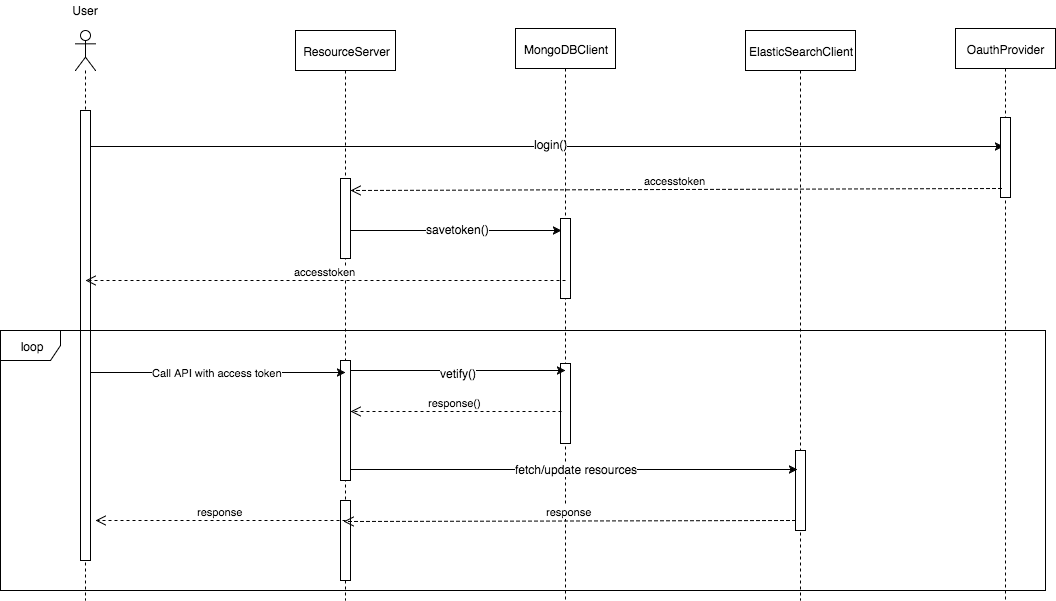

The diagram above was exported from draw.io. Its source (the exported page's mxGraphModel, read from the mxfile embedded in the PNG):
<mxGraphModel dx="1305" dy="799" grid="1" gridSize="10" guides="1" tooltips="1" connect="1" arrows="1" fold="1" page="1" pageScale="1" pageWidth="850" pageHeight="1100" background="#ffffff" math="0" shadow="0">
  <root>
    <mxCell id="0" />
    <mxCell id="1" parent="0" />
    <mxCell id="2daf60d8bb222f-8" value="" style="shape=umlLifeline;participant=umlActor;perimeter=lifelinePerimeter;whiteSpace=wrap;html=1;container=1;collapsible=0;recursiveResize=0;verticalAlign=top;spacingTop=36;labelBackgroundColor=#ffffff;outlineConnect=0;" vertex="1" parent="1">
      <mxGeometry x="100" y="120" width="20" height="570" as="geometry" />
    </mxCell>
    <mxCell id="2daf60d8bb222f-12" value="" style="html=1;points=[];perimeter=orthogonalPerimeter;" vertex="1" parent="2daf60d8bb222f-8">
      <mxGeometry x="5" y="80" width="10" height="450" as="geometry" />
    </mxCell>
    <mxCell id="2daf60d8bb222f-10" value="User" style="text;html=1;strokeColor=none;fillColor=none;align=center;verticalAlign=middle;whiteSpace=wrap;" vertex="1" parent="1">
      <mxGeometry x="90" y="90" width="40" height="20" as="geometry" />
    </mxCell>
    <mxCell id="2daf60d8bb222f-11" value="ResourceServer" style="shape=umlLifeline;perimeter=lifelinePerimeter;whiteSpace=wrap;html=1;container=1;collapsible=0;recursiveResize=0;outlineConnect=0;" vertex="1" parent="1">
      <mxGeometry x="320" y="120" width="100" height="570" as="geometry" />
    </mxCell>
    <mxCell id="2daf60d8bb222f-24" value="" style="html=1;points=[];perimeter=orthogonalPerimeter;" vertex="1" parent="2daf60d8bb222f-11">
      <mxGeometry x="45" y="148" width="10" height="80" as="geometry" />
    </mxCell>
    <mxCell id="2daf60d8bb222f-39" style="edgeStyle=none;rounded=1;html=1;jettySize=auto;orthogonalLoop=1;strokeColor=#000000;" edge="1" parent="2daf60d8bb222f-11" source="2daf60d8bb222f-33" target="2daf60d8bb222f-11">
      <mxGeometry relative="1" as="geometry" />
    </mxCell>
    <mxCell id="2daf60d8bb222f-33" value="" style="html=1;points=[];perimeter=orthogonalPerimeter;" vertex="1" parent="2daf60d8bb222f-11">
      <mxGeometry x="45" y="330" width="10" height="120" as="geometry" />
    </mxCell>
    <mxCell id="2daf60d8bb222f-43" value="" style="html=1;points=[];perimeter=orthogonalPerimeter;" vertex="1" parent="2daf60d8bb222f-11">
      <mxGeometry x="45" y="470" width="10" height="80" as="geometry" />
    </mxCell>
    <mxCell id="2daf60d8bb222f-13" style="edgeStyle=none;rounded=1;html=1;jettySize=auto;orthogonalLoop=1;strokeColor=#000000;entryX=0.325;entryY=0.363;entryPerimeter=0;" edge="1" parent="1" source="2daf60d8bb222f-12" target="2daf60d8bb222f-23">
      <mxGeometry relative="1" as="geometry">
        <mxPoint x="1020" y="238" as="targetPoint" />
      </mxGeometry>
    </mxCell>
    <mxCell id="2daf60d8bb222f-14" value="login()" style="text;html=1;resizable=0;points=[];align=center;verticalAlign=middle;labelBackgroundColor=#ffffff;" vertex="1" connectable="0" parent="2daf60d8bb222f-13">
      <mxGeometry x="0.0079" y="3" relative="1" as="geometry">
        <mxPoint as="offset" />
      </mxGeometry>
    </mxCell>
    <mxCell id="2daf60d8bb222f-15" value="OauthProvider" style="shape=umlLifeline;perimeter=lifelinePerimeter;whiteSpace=wrap;html=1;container=1;collapsible=0;recursiveResize=0;outlineConnect=0;" vertex="1" parent="1">
      <mxGeometry x="980" y="118" width="100" height="572" as="geometry" />
    </mxCell>
    <mxCell id="2daf60d8bb222f-23" value="" style="html=1;points=[];perimeter=orthogonalPerimeter;" vertex="1" parent="2daf60d8bb222f-15">
      <mxGeometry x="45" y="89" width="10" height="80" as="geometry" />
    </mxCell>
    <mxCell id="2daf60d8bb222f-21" value="MongoDBClient" style="shape=umlLifeline;perimeter=lifelinePerimeter;whiteSpace=wrap;html=1;container=1;collapsible=0;recursiveResize=0;outlineConnect=0;" vertex="1" parent="1">
      <mxGeometry x="540" y="118" width="100" height="572" as="geometry" />
    </mxCell>
    <mxCell id="2daf60d8bb222f-26" value="" style="html=1;points=[];perimeter=orthogonalPerimeter;" vertex="1" parent="2daf60d8bb222f-21">
      <mxGeometry x="45" y="190" width="10" height="80" as="geometry" />
    </mxCell>
    <mxCell id="2daf60d8bb222f-34" value="" style="html=1;points=[];perimeter=orthogonalPerimeter;" vertex="1" parent="2daf60d8bb222f-21">
      <mxGeometry x="45" y="335" width="10" height="80" as="geometry" />
    </mxCell>
    <mxCell id="2daf60d8bb222f-22" value="ElasticSearchClient" style="shape=umlLifeline;perimeter=lifelinePerimeter;whiteSpace=wrap;html=1;container=1;collapsible=0;recursiveResize=0;outlineConnect=0;" vertex="1" parent="1">
      <mxGeometry x="770" y="120" width="110" height="570" as="geometry" />
    </mxCell>
    <mxCell id="2daf60d8bb222f-40" value="" style="html=1;points=[];perimeter=orthogonalPerimeter;" vertex="1" parent="2daf60d8bb222f-22">
      <mxGeometry x="50" y="420" width="10" height="80" as="geometry" />
    </mxCell>
    <mxCell id="2daf60d8bb222f-25" value="accesstoken" style="html=1;verticalAlign=bottom;endArrow=open;dashed=1;endSize=8;strokeColor=#000000;exitX=0.125;exitY=0.888;exitPerimeter=0;" edge="1" parent="1" source="2daf60d8bb222f-23">
      <mxGeometry relative="1" as="geometry">
        <mxPoint x="1020" y="280" as="sourcePoint" />
        <mxPoint x="375" y="280" as="targetPoint" />
      </mxGeometry>
    </mxCell>
    <mxCell id="2daf60d8bb222f-28" style="edgeStyle=none;rounded=1;html=1;entryX=0.125;entryY=-0.012;entryPerimeter=0;jettySize=auto;orthogonalLoop=1;strokeColor=#000000;" edge="1" parent="1">
      <mxGeometry relative="1" as="geometry">
        <mxPoint x="375" y="320" as="sourcePoint" />
        <mxPoint x="586" y="320" as="targetPoint" />
      </mxGeometry>
    </mxCell>
    <mxCell id="2daf60d8bb222f-29" value="savetoken()" style="text;html=1;resizable=0;points=[];align=center;verticalAlign=middle;labelBackgroundColor=#ffffff;" vertex="1" connectable="0" parent="2daf60d8bb222f-28">
      <mxGeometry x="0.0166" y="2" relative="1" as="geometry">
        <mxPoint as="offset" />
      </mxGeometry>
    </mxCell>
    <mxCell id="2daf60d8bb222f-30" value="accesstoken" style="html=1;verticalAlign=bottom;endArrow=open;dashed=1;endSize=8;strokeColor=#000000;exitX=0.5;exitY=0.775;exitPerimeter=0;" edge="1" parent="1" source="2daf60d8bb222f-26">
      <mxGeometry relative="1" as="geometry">
        <mxPoint x="530" y="370" as="sourcePoint" />
        <mxPoint x="110" y="370" as="targetPoint" />
      </mxGeometry>
    </mxCell>
    <mxCell id="2daf60d8bb222f-32" value="Call API with access token" style="edgeStyle=none;rounded=1;html=1;entryX=0.5;entryY=0.508;entryPerimeter=0;jettySize=auto;orthogonalLoop=1;strokeColor=#000000;" edge="1" parent="1">
      <mxGeometry relative="1" as="geometry">
        <mxPoint x="115" y="462" as="sourcePoint" />
        <mxPoint x="370" y="462" as="targetPoint" />
      </mxGeometry>
    </mxCell>
    <mxCell id="2daf60d8bb222f-35" style="edgeStyle=none;rounded=1;html=1;entryX=0.5;entryY=0.088;entryPerimeter=0;jettySize=auto;orthogonalLoop=1;strokeColor=#000000;" edge="1" parent="1" source="2daf60d8bb222f-33" target="2daf60d8bb222f-34">
      <mxGeometry relative="1" as="geometry" />
    </mxCell>
    <mxCell id="2daf60d8bb222f-36" value="vetify()" style="text;html=1;resizable=0;points=[];align=center;verticalAlign=middle;labelBackgroundColor=#ffffff;" vertex="1" connectable="0" parent="2daf60d8bb222f-35">
      <mxGeometry x="-0.0023" y="-2" relative="1" as="geometry">
        <mxPoint as="offset" />
      </mxGeometry>
    </mxCell>
    <mxCell id="2daf60d8bb222f-38" value="response()" style="html=1;verticalAlign=bottom;endArrow=open;dashed=1;endSize=8;strokeColor=#000000;" edge="1" parent="1" target="2daf60d8bb222f-33">
      <mxGeometry relative="1" as="geometry">
        <mxPoint x="586" y="501" as="sourcePoint" />
        <mxPoint x="450" y="501" as="targetPoint" />
      </mxGeometry>
    </mxCell>
    <mxCell id="2daf60d8bb222f-41" style="edgeStyle=none;rounded=1;html=1;entryX=0.225;entryY=0.238;entryPerimeter=0;jettySize=auto;orthogonalLoop=1;strokeColor=#000000;" edge="1" parent="1" source="2daf60d8bb222f-33" target="2daf60d8bb222f-40">
      <mxGeometry relative="1" as="geometry" />
    </mxCell>
    <mxCell id="2daf60d8bb222f-42" value="fetch/update resources" style="text;html=1;resizable=0;points=[];align=center;verticalAlign=middle;labelBackgroundColor=#ffffff;" vertex="1" connectable="0" parent="2daf60d8bb222f-41">
      <mxGeometry x="0.0123" y="1" relative="1" as="geometry">
        <mxPoint as="offset" />
      </mxGeometry>
    </mxCell>
    <mxCell id="2daf60d8bb222f-44" value="response" style="html=1;verticalAlign=bottom;endArrow=open;dashed=1;endSize=8;strokeColor=#000000;entryX=0.325;entryY=0.263;entryPerimeter=0;" edge="1" parent="1" target="2daf60d8bb222f-43">
      <mxGeometry relative="1" as="geometry">
        <mxPoint x="820" y="610" as="sourcePoint" />
        <mxPoint x="380" y="610" as="targetPoint" />
      </mxGeometry>
    </mxCell>
    <mxCell id="2daf60d8bb222f-45" value="response" style="html=1;verticalAlign=bottom;endArrow=open;dashed=1;endSize=8;strokeColor=#000000;" edge="1" parent="1">
      <mxGeometry relative="1" as="geometry">
        <mxPoint x="370" y="610" as="sourcePoint" />
        <mxPoint x="120" y="610" as="targetPoint" />
      </mxGeometry>
    </mxCell>
    <mxCell id="2daf60d8bb222f-46" value="loop" style="shape=umlFrame;whiteSpace=wrap;html=1;" vertex="1" parent="1">
      <mxGeometry x="25" y="420" width="1045" height="260" as="geometry" />
    </mxCell>
  </root>
</mxGraphModel>